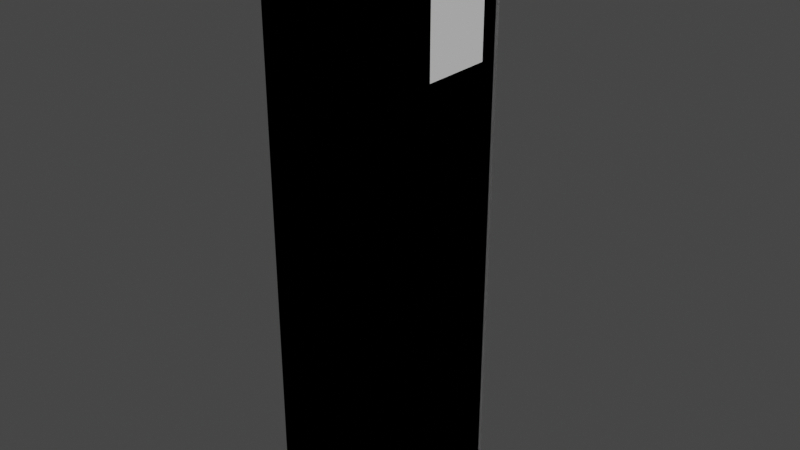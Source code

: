 # Source: Luthadel_citywall_tower.blend  (saved by Blender 2.81.16; exported with 4.5.12 LTS)
import bpy
from mathutils import Matrix  # noqa: F401  (used for matrix-valued properties, if any)

bpy.ops.wm.read_factory_settings(use_empty=True)
scene = bpy.context.scene
scene.name = 'Scene'

# ---- collections
col_collection = bpy.data.collections.new('Collection'); scene.collection.children.link(col_collection)

# ---- materials (node trees are filled in below, after node groups)
mat_stone = bpy.data.materials.new('Stone')
mat_stone.alpha_threshold = 0.0
mat_stone.use_transparent_shadow = False
mat_stone.line_color = (0.0, 0.0, 0.0, 1.0)

# ---- material node trees
mat_stone.use_nodes = True; mat_stone.node_tree.nodes.clear()
_N = mat_stone.node_tree.nodes; _L = mat_stone.node_tree.links
n0 = _N.new('ShaderNodeOutputMaterial'); n0.name = 'Material Output'; n0.location = (300, 300)
n1 = _N.new('ShaderNodeBsdfPrincipled'); n1.name = 'Principled BSDF'; n1.location = (10, 300)
n1.distribution = 'GGX'
n1.subsurface_method = 'BURLEY'
n1.inputs[2].default_value = 0.4
n1.inputs[3].default_value = 1.45
n1.inputs[27].default_value = (0.0, 0.0, 0.0, 1.0)
n1.inputs[28].default_value = 1.0
_L.new(n1.outputs[0], n0.inputs[0])
n0.is_active_output = True

# ---- world
world_world = bpy.data.worlds.new('World'); scene.world = world_world
world_world.use_nodes = True; world_world.node_tree.nodes.clear()
_N = world_world.node_tree.nodes; _L = world_world.node_tree.links
n0 = _N.new('ShaderNodeOutputWorld'); n0.name = 'World Output'; n0.location = (300, 300)
n1 = _N.new('ShaderNodeBackground'); n1.name = 'Background'; n1.location = (10, 300)
n1.inputs[0].default_value = (0.05088, 0.05088, 0.05088, 1.0)
_L.new(n1.outputs[0], n0.inputs[0])
n0.is_active_output = True
world_world.color = (0.05088, 0.05088, 0.05088)
world_world.use_sun_shadow = False
world_world.sun_shadow_jitter_overblur = 0.0

# ---- meshes
me_cube = bpy.data.meshes.new('Cube')
me_cube.from_pydata([(5.96e-08, 2.412, 0.0), (-0.7654, 2.26, 0.0), (-1.414, 1.826, 0.0), (-1.848, 1.09, 0.0), (-1.848, -1.21, 0.0), (1.848, -1.21, 0.0), (1.848, 1.09, 0.0), (1.414, 1.826, 0.0), (0.7654, 2.26, 0.0), (1.278e-07, 2.004, 10.48), (-0.6093, 1.883, 10.48), (-1.126, 1.538, 10.48), (-1.414, 1.09, 10.48), (1.414, 1.09, 10.48), (1.126, 1.538, 10.48), (0.6093, 1.883, 10.48), (-0.7654, 2.26, 10.48), (5.96e-08, 2.412, 10.48), (-1.414, 1.826, 10.48), (-1.848, 1.09, 10.48), (-1.848, -1.21, 10.48), (1.848, -1.21, 10.48), (1.414, 1.826, 10.48), (1.848, 1.09, 10.48), (0.7654, 2.26, 10.48), (-1.414, 1.826, 13.17), (-1.848, 1.09, 13.17), (-1.848, -1.21, 13.17), (1.848, -1.21, 13.17), (1.414, 1.826, 13.17), (1.848, 1.09, 13.17), (-1.126, 1.538, 12.77), (-1.414, 1.09, 12.77), (-1.848, -0.8103, 12.77), (1.848, -0.8103, 12.77), (1.126, 1.538, 12.77), (1.414, 1.09, 12.77), (-0.7654, 2.26, 11.55), (5.96e-08, 2.412, 11.55), (0.7654, 2.26, 11.55), (-0.6093, 1.883, 11.55), (1.278e-07, 2.004, 11.55), (0.6093, 1.883, 11.55), (-0.7654, 2.26, 12.19), (-2.305e-07, 2.412, 12.19), (0.7654, 2.26, 12.19), (-0.6093, 1.883, 12.19), (-1.623e-07, 2.004, 12.19), (0.6093, 1.883, 12.19), (-0.7654, 2.26, 13.17), (-4.379e-07, 2.412, 13.17), (0.7654, 2.26, 13.17), (-0.6093, 1.883, 12.77), (-3.697e-07, 2.004, 12.77), (0.6093, 1.883, 12.77), (-1.848, 1.09, 12.77), (-1.848, -0.8103, 10.48), (1.848, 1.09, 12.77), (1.848, -0.8103, 10.48), (-1.414, 0.7254, 10.48), (-1.414, 0.7254, 12.77), (1.414, 0.7254, 12.77), (1.414, 0.7254, 10.48), (-1.848, 0.7254, 12.77), (-1.848, 0.7254, 10.48), (1.848, 0.7254, 12.77), (1.848, 0.7254, 10.48)], [], [(6, 7, 22, 23), (7, 8, 24, 22), (0, 1, 16, 17), (8, 0, 17, 24), (1, 2, 18, 16), (2, 3, 19, 18), (21, 20, 4, 5), (30, 28, 34, 65, 57), (21, 28, 27, 20), (13, 36, 35, 14), (11, 46, 52, 31), (11, 31, 32, 12), (25, 49, 43, 18), (48, 14, 35, 54), (15, 14, 48, 42), (17, 16, 37, 38), (46, 40, 37, 43), (24, 39, 45, 22), (24, 17, 38, 39), (9, 15, 42, 41), (38, 37, 40, 41), (10, 9, 41, 40), (51, 29, 22, 45), (42, 48, 45, 39), (18, 43, 37, 16), (45, 48, 47, 44), (46, 43, 44, 47), (46, 47, 53, 52), (44, 43, 49, 50), (10, 40, 46, 11), (47, 48, 54, 53), (45, 44, 50, 51), (39, 38, 41, 42), (25, 26, 27, 28, 30, 29, 51, 50, 49), (18, 19, 55, 26, 25), (6, 23, 66, 58, 21, 5), (20, 27, 33, 56), (55, 19, 64, 63), (20, 56, 64, 19, 3, 4), (58, 34, 28, 21), (23, 22, 29, 30, 57), (23, 57, 65, 66), (58, 56, 33, 34), (60, 63, 64, 59), (61, 62, 66, 65), (12, 32, 60, 59), (36, 13, 62, 61), (26, 55, 63, 33, 27), (9, 10, 11, 12, 59, 64, 56, 58, 66, 62, 13, 14, 15), (31, 52, 53, 54, 35, 36, 61, 65, 34, 33, 63, 60, 32)])
_uv = me_cube.uv_layers.new(name='UVMap')
_uv.uv.foreach_set('vector', [2.419, 4.347, 2.17, 4.347, 2.17, 0.7969, 2.419, 0.7969, 4.061, 4.347, 3.853, 4.347, 3.853, 0.797, 4.061, 0.797, 3.607, 4.347, 3.362, 4.347, 3.362, 0.797, 3.607, 0.797, 3.853, 4.347, 3.607, 4.347, 3.607, 0.797, 3.853, 0.797, 3.362, 4.347, 3.154, 4.347, 3.154, 0.797, 3.362, 0.797, 3.154, 4.347, 2.904, 4.347, 2.904, 0.797, 3.154, 0.797, 1.186, 3.538, 0.0004218, 3.538, 0.0004218, -0.01129, 1.186, -0.01129, 2.419, -0.105, 3.154, -0.105, 3.026, 0.03018, 2.536, 0.03018, 2.419, 0.03018, 1.186, 3.538, 1.186, 4.44, 0.0004222, 4.44, 0.0004218, 3.538, -0.1334, 5.302, -0.1334, 4.53, 0.0004215, 4.53, 0.0004218, 5.302, 0.7231, 5.302, 0.5573, 4.725, 0.5573, 4.53, 0.7231, 4.53, 0.7231, 5.302, 0.7231, 4.53, 0.8569, 4.53, 0.8569, 5.302, 3.154, -0.105, 3.362, -0.105, 3.362, 0.2247, 3.154, 0.797, 0.1662, 4.725, 0.0004218, 5.302, 0.0004218, 4.53, 0.1662, 4.53, 0.1662, 5.302, 0.0004218, 5.302, 0.1662, 4.725, 0.1662, 4.941, 3.607, 0.797, 3.362, 0.797, 3.362, 0.4414, 3.607, 0.4414, 1.953, 4.44, 1.953, 4.657, 1.827, 4.657, 1.827, 4.44, 3.853, 0.797, 3.853, 0.4414, 3.853, 0.2247, 4.061, 0.797, 3.853, 0.797, 3.607, 0.797, 3.607, 0.4414, 3.853, 0.4414, 0.3617, 5.302, 0.1662, 5.302, 0.1662, 4.941, 0.3617, 4.941, 1.532, 4.699, 1.581, 4.44, 1.702, 4.493, 1.663, 4.699, 0.5573, 5.302, 0.3617, 5.302, 0.3617, 4.941, 0.5573, 4.941, 3.853, -0.105, 4.061, -0.105, 4.061, 0.797, 3.853, 0.2247, 1.702, 4.657, 1.702, 4.44, 1.827, 4.44, 1.827, 4.657, 3.154, 0.797, 3.362, 0.2247, 3.362, 0.4414, 3.362, 0.797, 1.411, 4.44, 1.532, 4.493, 1.493, 4.699, 1.363, 4.699, 1.532, 4.905, 1.411, 4.958, 1.363, 4.699, 1.493, 4.699, 0.5573, 4.725, 0.3617, 4.725, 0.3617, 4.53, 0.5573, 4.53, 3.607, 0.2247, 3.362, 0.2247, 3.362, -0.105, 3.607, -0.105, 0.5573, 5.302, 0.5573, 4.941, 0.5573, 4.725, 0.7231, 5.302, 0.3617, 4.725, 0.1662, 4.725, 0.1662, 4.53, 0.3617, 4.53, 3.853, 0.2247, 3.607, 0.2247, 3.607, -0.105, 3.853, -0.105, 1.581, 4.958, 1.532, 4.699, 1.663, 4.699, 1.702, 4.905, 4.165, 0.8347, 4.018, 0.5984, 4.018, -0.1398, 5.267, -0.1398, 5.267, 0.5984, 5.121, 0.8347, 4.901, 0.9739, 4.643, 1.023, 4.384, 0.9739, 3.154, 0.7969, 2.904, 0.7969, 2.904, 0.03018, 2.904, -0.105, 3.154, -0.105, 2.419, 4.347, 2.419, 0.7969, 2.536, 0.7969, 3.026, 0.7969, 3.154, 0.7969, 3.154, 4.347, 1.436, 0.7969, 1.436, -0.105, 1.563, 0.03018, 1.563, 0.7969, 2.17, 0.03018, 2.17, 0.7969, 2.054, 0.7969, 2.054, 0.03018, 1.436, 0.7969, 1.563, 0.7969, 2.054, 0.7969, 2.17, 0.7969, 2.17, 4.347, 1.436, 4.347, 3.026, 0.7969, 3.026, 0.03018, 3.154, -0.105, 3.154, 0.7969, 2.419, 0.7969, 2.17, 0.7969, 2.17, -0.105, 2.419, -0.105, 2.419, 0.03018, 2.419, 0.7969, 2.419, 0.03018, 2.536, 0.03018, 2.536, 0.7969, 6.387, 3.564, 5.138, 3.564, 5.138, 2.836, 6.387, 2.836, 1.915, 0.03018, 2.054, 0.03018, 2.054, 0.7969, 1.915, 0.8021, 2.675, 0.03018, 2.675, 0.8021, 2.536, 0.7969, 2.536, 0.03018, 0.8569, 5.302, 0.8569, 4.53, 0.9732, 4.53, 0.9732, 5.302, 2.672, 0.8021, 2.672, 0.03018, 2.788, 0.03018, 2.788, 0.8021, 2.17, -0.105, 2.17, 0.03018, 2.054, 0.03018, 1.563, 0.03018, 1.436, -0.105, 3.264, 3.564, 3.058, 3.525, 2.883, 3.414, 2.786, 3.27, 2.786, 3.153, 2.639, 3.153, 2.639, 2.66, 3.888, 2.66, 3.888, 3.153, 3.742, 3.153, 3.742, 3.27, 3.644, 3.414, 3.47, 3.525, 4.894, 3.414, 4.719, 3.525, 4.513, 3.564, 4.307, 3.525, 4.132, 3.414, 4.035, 3.27, 4.035, 3.153, 3.888, 3.153, 3.888, 2.66, 5.138, 2.66, 5.138, 3.153, 4.991, 3.153, 4.991, 3.27])
me_cube.materials.append(mat_stone)
me_cube.use_remesh_preserve_volume = False
me_cube.use_remesh_preserve_attributes = False
me_cube.use_mirror_vertex_groups = False
me_cube.update()
me_cube_001 = bpy.data.meshes.new('Cube.001')
me_cube_001.from_pydata([(5.96e-08, 2.412, 0.0), (-0.7654, 2.26, 0.0), (-1.414, 1.826, 0.0), (-1.848, 1.09, 0.0), (-1.848, -1.21, 0.0), (1.848, -1.21, 0.0), (1.848, 1.09, 0.0), (1.414, 1.826, 0.0), (0.7654, 2.26, 0.0), (-1.414, 1.826, 13.17), (-1.848, 1.09, 13.17), (-1.848, -1.21, 13.17), (1.848, -1.21, 13.17), (1.414, 1.826, 13.17), (1.848, 1.09, 13.17), (-0.7654, 2.26, 13.17), (-4.379e-07, 2.412, 13.17), (0.7654, 2.26, 13.17)], [], [(15, 1, 2, 9), (3, 10, 9, 2), (17, 13, 7, 8), (1, 15, 16, 0), (6, 7, 13, 14), (0, 16, 17, 8), (5, 12, 11, 4), (9, 10, 11, 12, 14, 13, 17, 16, 15), (5, 6, 14, 12), (4, 11, 10, 3)])
_uv = me_cube_001.uv_layers.new(name='UVMap')
_uv.uv.foreach_set('vector', [0.06652, 1.824, 5.221, 1.824, 5.221, 2.129, 0.06654, 2.129, 5.221, 2.463, 0.06654, 2.464, 0.06654, 2.129, 5.221, 2.129, 0.06652, 1.213, 0.06654, 0.9072, 5.221, 0.9072, 5.221, 1.213, 5.221, 1.824, 0.06652, 1.824, 0.06652, 1.518, 5.221, 1.518, 5.221, 0.5727, 5.221, 0.9072, 0.06654, 0.9072, 0.06654, 0.5727, 5.221, 1.518, 0.06652, 1.518, 0.06652, 1.213, 5.221, 1.213, 6.669, -0.3275, 6.669, 4.827, 5.222, 4.827, 5.222, -0.3275, 0.2958, 3.535, 0.5841, 3.365, 1.484, 3.365, 1.484, 4.812, 0.5841, 4.812, 0.2958, 4.642, 0.1261, 4.388, 0.06652, 4.089, 0.1261, 3.789, 5.221, -0.3275, 5.221, 0.5727, 0.06654, 0.5727, 0.06654, -0.3275, 5.221, 3.364, 0.06654, 3.364, 0.06654, 2.464, 5.221, 2.463])
me_cube_001.materials.append(mat_stone)
me_cube_001.use_remesh_preserve_volume = False
me_cube_001.use_remesh_preserve_attributes = False
me_cube_001.use_mirror_vertex_groups = False
me_cube_001.update()

# ---- objects
ob_cube = bpy.data.objects.new('Cube', me_cube)
ob_lod = bpy.data.objects.new('LOD', me_cube_001)

# ---- transforms, parenting, visibility, modifiers, constraints
ob_cube.location = (0.0, 0.0, 0.0)
ob_cube.lock_rotations_4d = False
ob_cube.empty_display_type = 'ARROWS'
ob_cube.lineart.crease_threshold = 0.0
ob_lod.location = (0.0, 0.0, 0.0)
ob_lod.lock_rotations_4d = False
ob_lod.empty_display_type = 'ARROWS'
ob_lod.lineart.crease_threshold = 0.0

# ---- collection membership
col_collection.objects.link(ob_cube)
col_collection.objects.link(ob_lod)

# ---- scene / render settings (as saved in the file)
scene.frame_start = 1; scene.frame_end = 250; scene.frame_set(1)
scene.render.engine = 'BLENDER_EEVEE_NEXT'
scene.cycles.use_denoising = False
scene.cycles.samples = 128
scene.cycles.sampling_pattern = 'TABULATED_SOBOL'
scene.cycles.use_adaptive_sampling = False
scene.cycles.use_light_tree = False
scene.view_settings.view_transform = 'Filmic'
bpy.context.view_layer.update()

# ---- added for rendering (the .blend has no active camera and no usable light): camera, sun
cam_auto = bpy.data.cameras.new('AutoCamera')
cam_auto.lens = 50.0
cam_auto.sensor_width = 36.0
cam_auto.clip_end = 1000.0
ob_auto_camera = bpy.data.objects.new('AutoCamera', cam_auto)
scene.collection.objects.link(ob_auto_camera)
ob_auto_camera.location = (13.0905, -15.1077, 17.0565)
ob_auto_camera.rotation_euler = (1.09748, -7.21219e-08, 0.694738)
scene.camera = ob_auto_camera
light_auto_sun = bpy.data.lights.new('AutoSun', 'SUN')
light_auto_sun.energy = 3.0
light_auto_sun.angle = 0.0523599
ob_auto_sun = bpy.data.objects.new('AutoSun', light_auto_sun)
scene.collection.objects.link(ob_auto_sun)
ob_auto_sun.rotation_euler = (0.872665, 0.174533, 0.523599)
bpy.context.view_layer.update()
